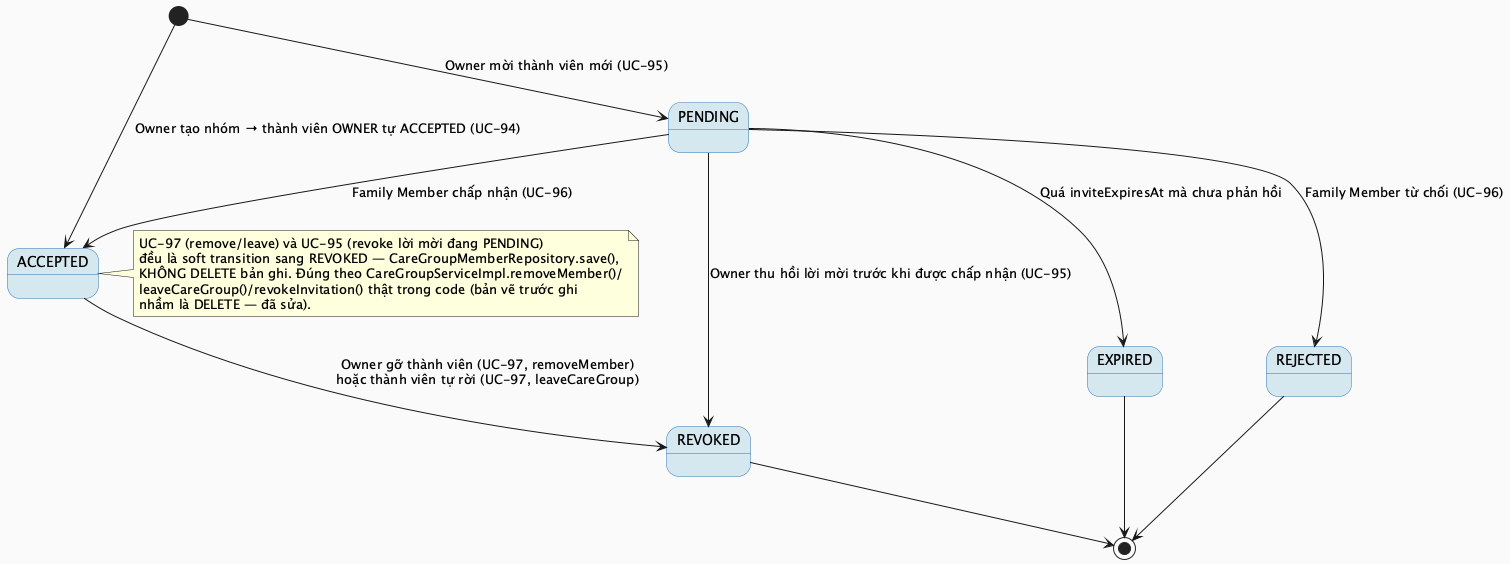

The diagram above was rendered by PlantUML. Its source (embedded in the PNG):
@startuml MF10_01_InviteStatus_StateMachine
skinparam backgroundColor #FAFAFA
skinparam StateBackgroundColor #D5E8F0
skinparam StateBorderColor #2E75B6

[*] --> ACCEPTED : Owner tạo nhóm → thành viên OWNER tự ACCEPTED (UC-94)
[*] --> PENDING : Owner mời thành viên mới (UC-95)

PENDING --> ACCEPTED : Family Member chấp nhận (UC-96)
PENDING --> REJECTED : Family Member từ chối (UC-96)
PENDING --> REVOKED : Owner thu hồi lời mời trước khi được chấp nhận (UC-95)
PENDING --> EXPIRED : Quá inviteExpiresAt mà chưa phản hồi

ACCEPTED --> REVOKED : Owner gỡ thành viên (UC-97, removeMember)\nhoặc thành viên tự rời (UC-97, leaveCareGroup)

REJECTED --> [*]
REVOKED --> [*]
EXPIRED --> [*]

note right of ACCEPTED
  UC-97 (remove/leave) và UC-95 (revoke lời mời đang PENDING)
  đều là soft transition sang REVOKED — CareGroupMemberRepository.save(),
  KHÔNG DELETE bản ghi. Đúng theo CareGroupServiceImpl.removeMember()/
  leaveCareGroup()/revokeInvitation() thật trong code (bản vẽ trước ghi
  nhầm là DELETE — đã sửa).
end note

@enduml